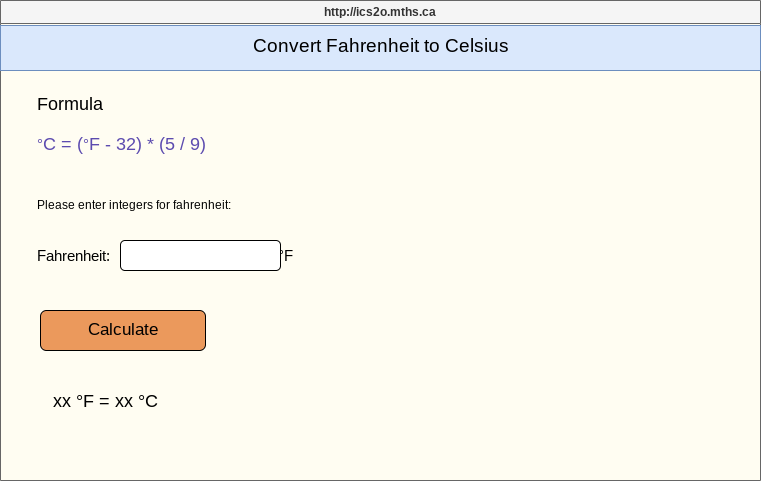

The diagram above was exported from draw.io. Its source (the exported page's mxGraphModel, read from the mxfile embedded in the PNG):
<mxGraphModel dx="733" dy="525" grid="1" gridSize="10" guides="1" tooltips="1" connect="1" arrows="1" fold="1" page="1" pageScale="1" pageWidth="850" pageHeight="1100" math="0" shadow="0">
  <root>
    <mxCell id="0" />
    <mxCell id="1" parent="0" />
    <mxCell id="7" value="http://ics2o.mths.ca" style="swimlane;whiteSpace=wrap;html=1;verticalAlign=middle;fillColor=#f5f5f5;strokeColor=#666666;swimlaneFillColor=#FFFDF2;fontColor=#333333;" parent="1" vertex="1">
      <mxGeometry x="40" y="40" width="760" height="480" as="geometry" />
    </mxCell>
    <mxCell id="22" value="" style="rounded=0;whiteSpace=wrap;html=1;fillColor=#dae8fc;strokeColor=#6c8ebf;" vertex="1" parent="7">
      <mxGeometry y="25" width="760" height="45" as="geometry" />
    </mxCell>
    <mxCell id="8" value="&lt;font style=&quot;font-size: 19px;&quot;&gt;Convert Fahrenheit to Celsius&lt;/font&gt;" style="text;html=1;align=center;verticalAlign=middle;resizable=0;points=[];autosize=1;strokeColor=none;fillColor=none;" vertex="1" parent="7">
      <mxGeometry x="245" y="25" width="270" height="40" as="geometry" />
    </mxCell>
    <mxCell id="11" value="&lt;font style=&quot;font-size: 18px; color: light-dark(rgb(92, 75, 175), rgb(237, 237, 237));&quot;&gt;&lt;span id=&quot;docs-internal-guid-fd4da282-7fff-7761-0c1d-2256c47554c5&quot;&gt;&lt;span style=&quot;font-size: 11pt; font-family: &amp;quot;Helvetica Neue&amp;quot;, sans-serif; background-color: transparent; font-variant-numeric: normal; font-variant-east-asian: normal; font-variant-alternates: normal; font-variant-position: normal; font-variant-emoji: normal; vertical-align: baseline; white-space: pre-wrap;&quot;&gt;°&lt;/span&gt;&lt;/span&gt;C = (&lt;span id=&quot;docs-internal-guid-fd4da282-7fff-7761-0c1d-2256c47554c5&quot;&gt;&lt;span style=&quot;font-size: 11pt; font-family: &amp;quot;Helvetica Neue&amp;quot;, sans-serif; background-color: transparent; font-variant-numeric: normal; font-variant-east-asian: normal; font-variant-alternates: normal; font-variant-position: normal; font-variant-emoji: normal; vertical-align: baseline; white-space: pre-wrap;&quot;&gt;°&lt;/span&gt;&lt;/span&gt;F - 32) * (5 / 9)&lt;/font&gt;" style="text;html=1;align=left;verticalAlign=middle;resizable=0;points=[];autosize=1;strokeColor=none;fillColor=none;" vertex="1" parent="7">
      <mxGeometry x="35" y="123" width="190" height="40" as="geometry" />
    </mxCell>
    <mxCell id="13" value="Please enter integers for fahrenheit:" style="text;html=1;align=left;verticalAlign=middle;resizable=0;points=[];autosize=1;strokeColor=none;fillColor=none;" vertex="1" parent="7">
      <mxGeometry x="35" y="190" width="210" height="30" as="geometry" />
    </mxCell>
    <mxCell id="15" value="&lt;font style=&quot;font-size: 15px;&quot;&gt;Fahrenheit:&amp;nbsp; &amp;nbsp; &amp;nbsp; &amp;nbsp; &amp;nbsp; &amp;nbsp; &amp;nbsp; &amp;nbsp; &amp;nbsp; &amp;nbsp; &amp;nbsp; &amp;nbsp; &amp;nbsp; &amp;nbsp; &amp;nbsp; &amp;nbsp; &amp;nbsp; &amp;nbsp; &amp;nbsp; &amp;nbsp; &amp;nbsp;&amp;nbsp;&lt;span style=&quot;color: rgb(0, 0, 0); font-family: &amp;quot;Helvetica Neue&amp;quot;, sans-serif; white-space: pre-wrap;&quot;&gt;°&lt;/span&gt;F&lt;/font&gt;" style="text;html=1;align=left;verticalAlign=middle;resizable=0;points=[];autosize=1;strokeColor=none;fillColor=none;" vertex="1" parent="7">
      <mxGeometry x="35" y="240" width="290" height="30" as="geometry" />
    </mxCell>
    <mxCell id="18" value="" style="rounded=1;whiteSpace=wrap;html=1;" vertex="1" parent="7">
      <mxGeometry x="120" y="240" width="160" height="30" as="geometry" />
    </mxCell>
    <mxCell id="19" value="&lt;font style=&quot;font-size: 18px;&quot;&gt;xx&amp;nbsp;&lt;span style=&quot;color: rgb(0, 0, 0); font-family: &amp;quot;Helvetica Neue&amp;quot;, sans-serif; text-align: left; white-space: pre-wrap;&quot;&gt;°&lt;/span&gt;F = xx&amp;nbsp;&lt;span style=&quot;color: rgb(0, 0, 0); font-family: &amp;quot;Helvetica Neue&amp;quot;, sans-serif; text-align: left; white-space: pre-wrap;&quot;&gt;°&lt;/span&gt;C&lt;/font&gt;" style="text;html=1;align=center;verticalAlign=middle;resizable=0;points=[];autosize=1;strokeColor=none;fillColor=none;" vertex="1" parent="7">
      <mxGeometry x="40" y="380" width="130" height="40" as="geometry" />
    </mxCell>
    <mxCell id="20" value="&lt;font style=&quot;font-size: 17px;&quot;&gt;Calculate&lt;/font&gt;" style="rounded=1;whiteSpace=wrap;html=1;fillColor=#EB995C;" vertex="1" parent="7">
      <mxGeometry x="40" y="310" width="165" height="40" as="geometry" />
    </mxCell>
    <mxCell id="9" value="&lt;font style=&quot;font-size: 18px;&quot;&gt;Formula&lt;/font&gt;" style="text;html=1;align=left;verticalAlign=middle;resizable=0;points=[];autosize=1;strokeColor=none;fillColor=none;" vertex="1" parent="1">
      <mxGeometry x="75" y="123" width="90" height="40" as="geometry" />
    </mxCell>
  </root>
</mxGraphModel>